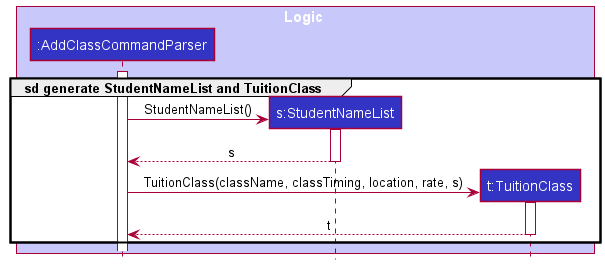

The diagram above was rendered by PlantUML. Its source (embedded in the PNG):
@startuml
!include style.puml

group sd generate StudentNameList and TuitionClass

box Logic LOGIC_COLOR_T1
participant ":AddClassCommandParser" as AddClassCommandParser LOGIC_COLOR
participant "s:StudentNameList" as StudentNameList LOGIC_COLOR
participant "t:TuitionClass" as TuitionClass LOGIC_COLOR
end box

activate AddClassCommandParser
create StudentNameList
AddClassCommandParser -> StudentNameList : StudentNameList()
activate StudentNameList

StudentNameList --> AddClassCommandParser : s
deactivate StudentNameList

create TuitionClass
AddClassCommandParser -> TuitionClass : TuitionClass(className, classTiming, location, rate, s)
activate TuitionClass

TuitionClass --> AddClassCommandParser : t
deactivate TuitionClass




end
@enduml